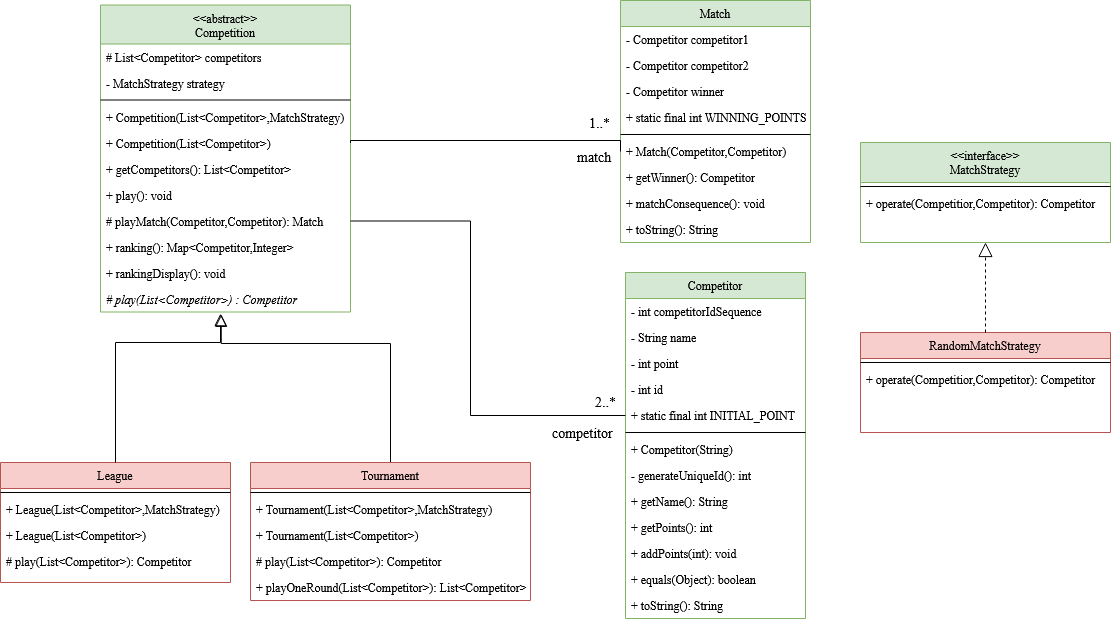

The diagram above was exported from draw.io. Its source (the exported page's mxGraphModel, read from the mxfile embedded in the PNG):
<mxGraphModel dx="1038" dy="536" grid="1" gridSize="10" guides="1" tooltips="1" connect="1" arrows="1" fold="1" page="1" pageScale="1" pageWidth="1169" pageHeight="827" math="0" shadow="0">
  <root>
    <mxCell id="WIyWlLk6GJQsqaUBKTNV-0" />
    <mxCell id="WIyWlLk6GJQsqaUBKTNV-1" parent="WIyWlLk6GJQsqaUBKTNV-0" />
    <mxCell id="zkfFHV4jXpPFQw0GAbJ--6" value="League" style="swimlane;fontStyle=0;align=center;verticalAlign=top;childLayout=stackLayout;horizontal=1;startSize=26;horizontalStack=0;resizeParent=1;resizeLast=0;collapsible=1;marginBottom=0;rounded=0;shadow=0;strokeWidth=1;fillColor=#f8cecc;strokeColor=#b85450;" parent="WIyWlLk6GJQsqaUBKTNV-1" vertex="1">
      <mxGeometry x="10" y="470" width="230" height="120" as="geometry">
        <mxRectangle x="130" y="380" width="160" height="26" as="alternateBounds" />
      </mxGeometry>
    </mxCell>
    <mxCell id="zkfFHV4jXpPFQw0GAbJ--9" value="" style="line;html=1;strokeWidth=1;align=left;verticalAlign=middle;spacingTop=-1;spacingLeft=3;spacingRight=3;rotatable=0;labelPosition=right;points=[];portConstraint=eastwest;" parent="zkfFHV4jXpPFQw0GAbJ--6" vertex="1">
      <mxGeometry y="26" width="230" height="8" as="geometry" />
    </mxCell>
    <mxCell id="zkfFHV4jXpPFQw0GAbJ--10" value="+ League(List&lt;Competitor&gt;,MatchStrategy)" style="text;align=left;verticalAlign=top;spacingLeft=4;spacingRight=4;overflow=hidden;rotatable=0;points=[[0,0.5],[1,0.5]];portConstraint=eastwest;fontStyle=0" parent="zkfFHV4jXpPFQw0GAbJ--6" vertex="1">
      <mxGeometry y="34" width="230" height="26" as="geometry" />
    </mxCell>
    <mxCell id="kYz2xjn1swvI_4yRcfKo-4" value="+ League(List&lt;Competitor&gt;)" style="text;align=left;verticalAlign=top;spacingLeft=4;spacingRight=4;overflow=hidden;rotatable=0;points=[[0,0.5],[1,0.5]];portConstraint=eastwest;fontStyle=0" parent="zkfFHV4jXpPFQw0GAbJ--6" vertex="1">
      <mxGeometry y="60" width="230" height="26" as="geometry" />
    </mxCell>
    <mxCell id="zkfFHV4jXpPFQw0GAbJ--11" value="# play(List&lt;Competitor&gt;): Competitor" style="text;align=left;verticalAlign=top;spacingLeft=4;spacingRight=4;overflow=hidden;rotatable=0;points=[[0,0.5],[1,0.5]];portConstraint=eastwest;" parent="zkfFHV4jXpPFQw0GAbJ--6" vertex="1">
      <mxGeometry y="86" width="230" height="26" as="geometry" />
    </mxCell>
    <mxCell id="zkfFHV4jXpPFQw0GAbJ--12" value="" style="endArrow=block;endSize=10;endFill=0;shadow=0;strokeWidth=1;rounded=0;edgeStyle=elbowEdgeStyle;elbow=vertical;entryX=0.48;entryY=1.063;entryDx=0;entryDy=0;entryPerimeter=0;exitX=0.5;exitY=0;exitDx=0;exitDy=0;" parent="WIyWlLk6GJQsqaUBKTNV-1" source="zkfFHV4jXpPFQw0GAbJ--6" target="Dx72jjT_J7TsqpW6xFCq-39" edge="1">
      <mxGeometry width="160" relative="1" as="geometry">
        <mxPoint x="200" y="203" as="sourcePoint" />
        <mxPoint x="300" y="272" as="targetPoint" />
        <Array as="points">
          <mxPoint x="190" y="350" />
          <mxPoint x="260" y="316" />
          <mxPoint x="240" y="316" />
        </Array>
      </mxGeometry>
    </mxCell>
    <mxCell id="zkfFHV4jXpPFQw0GAbJ--16" value="" style="endArrow=block;endSize=10;endFill=0;shadow=0;strokeWidth=1;rounded=0;edgeStyle=elbowEdgeStyle;elbow=vertical;exitX=0.5;exitY=0;exitDx=0;exitDy=0;entryX=0.483;entryY=1.09;entryDx=0;entryDy=0;entryPerimeter=0;" parent="WIyWlLk6GJQsqaUBKTNV-1" source="Dx72jjT_J7TsqpW6xFCq-42" target="Dx72jjT_J7TsqpW6xFCq-39" edge="1">
      <mxGeometry width="160" relative="1" as="geometry">
        <mxPoint x="350" y="360" as="sourcePoint" />
        <mxPoint x="241" y="300" as="targetPoint" />
        <Array as="points">
          <mxPoint x="280" y="351" />
        </Array>
      </mxGeometry>
    </mxCell>
    <mxCell id="zkfFHV4jXpPFQw0GAbJ--17" value="Match&#10;" style="swimlane;fontStyle=0;align=center;verticalAlign=top;childLayout=stackLayout;horizontal=1;startSize=26;horizontalStack=0;resizeParent=1;resizeLast=0;collapsible=1;marginBottom=0;rounded=0;shadow=0;strokeWidth=1;fillColor=#d5e8d4;strokeColor=#82b366;" parent="WIyWlLk6GJQsqaUBKTNV-1" vertex="1">
      <mxGeometry x="630" y="8" width="190" height="242" as="geometry">
        <mxRectangle x="570" y="90" width="160" height="26" as="alternateBounds" />
      </mxGeometry>
    </mxCell>
    <mxCell id="zkfFHV4jXpPFQw0GAbJ--18" value="- Competitor competitor1" style="text;align=left;verticalAlign=top;spacingLeft=4;spacingRight=4;overflow=hidden;rotatable=0;points=[[0,0.5],[1,0.5]];portConstraint=eastwest;" parent="zkfFHV4jXpPFQw0GAbJ--17" vertex="1">
      <mxGeometry y="26" width="190" height="26" as="geometry" />
    </mxCell>
    <mxCell id="zkfFHV4jXpPFQw0GAbJ--19" value="- Competitor competitor2" style="text;align=left;verticalAlign=top;spacingLeft=4;spacingRight=4;overflow=hidden;rotatable=0;points=[[0,0.5],[1,0.5]];portConstraint=eastwest;rounded=0;shadow=0;html=0;" parent="zkfFHV4jXpPFQw0GAbJ--17" vertex="1">
      <mxGeometry y="52" width="190" height="26" as="geometry" />
    </mxCell>
    <mxCell id="zkfFHV4jXpPFQw0GAbJ--20" value="- Competitor winner&#10;" style="text;align=left;verticalAlign=top;spacingLeft=4;spacingRight=4;overflow=hidden;rotatable=0;points=[[0,0.5],[1,0.5]];portConstraint=eastwest;rounded=0;shadow=0;html=0;" parent="zkfFHV4jXpPFQw0GAbJ--17" vertex="1">
      <mxGeometry y="78" width="190" height="26" as="geometry" />
    </mxCell>
    <mxCell id="6lmibE8g2BoKhYK5gh4g-26" value="+ static final int WINNING_POINTS" style="text;align=left;verticalAlign=top;spacingLeft=4;spacingRight=4;overflow=hidden;rotatable=0;points=[[0,0.5],[1,0.5]];portConstraint=eastwest;rounded=0;shadow=0;html=0;" parent="zkfFHV4jXpPFQw0GAbJ--17" vertex="1">
      <mxGeometry y="104" width="190" height="26" as="geometry" />
    </mxCell>
    <mxCell id="zkfFHV4jXpPFQw0GAbJ--23" value="" style="line;html=1;strokeWidth=1;align=left;verticalAlign=middle;spacingTop=-1;spacingLeft=3;spacingRight=3;rotatable=0;labelPosition=right;points=[];portConstraint=eastwest;" parent="zkfFHV4jXpPFQw0GAbJ--17" vertex="1">
      <mxGeometry y="130" width="190" height="8" as="geometry" />
    </mxCell>
    <mxCell id="zkfFHV4jXpPFQw0GAbJ--24" value="+ Match(Competitor,Competitor)" style="text;align=left;verticalAlign=top;spacingLeft=4;spacingRight=4;overflow=hidden;rotatable=0;points=[[0,0.5],[1,0.5]];portConstraint=eastwest;" parent="zkfFHV4jXpPFQw0GAbJ--17" vertex="1">
      <mxGeometry y="138" width="190" height="26" as="geometry" />
    </mxCell>
    <mxCell id="zkfFHV4jXpPFQw0GAbJ--25" value="+ getWinner(): Competitor" style="text;align=left;verticalAlign=top;spacingLeft=4;spacingRight=4;overflow=hidden;rotatable=0;points=[[0,0.5],[1,0.5]];portConstraint=eastwest;" parent="zkfFHV4jXpPFQw0GAbJ--17" vertex="1">
      <mxGeometry y="164" width="190" height="26" as="geometry" />
    </mxCell>
    <mxCell id="Dx72jjT_J7TsqpW6xFCq-0" value="+ matchConsequence(): void" style="text;align=left;verticalAlign=top;spacingLeft=4;spacingRight=4;overflow=hidden;rotatable=0;points=[[0,0.5],[1,0.5]];portConstraint=eastwest;" parent="zkfFHV4jXpPFQw0GAbJ--17" vertex="1">
      <mxGeometry y="190" width="190" height="26" as="geometry" />
    </mxCell>
    <mxCell id="Dx72jjT_J7TsqpW6xFCq-6" value="+ toString(): String" style="text;align=left;verticalAlign=top;spacingLeft=4;spacingRight=4;overflow=hidden;rotatable=0;points=[[0,0.5],[1,0.5]];portConstraint=eastwest;" parent="zkfFHV4jXpPFQw0GAbJ--17" vertex="1">
      <mxGeometry y="216" width="190" height="26" as="geometry" />
    </mxCell>
    <mxCell id="Dx72jjT_J7TsqpW6xFCq-8" value="Competitor" style="swimlane;fontStyle=0;align=center;verticalAlign=top;childLayout=stackLayout;horizontal=1;startSize=26;horizontalStack=0;resizeParent=1;resizeLast=0;collapsible=1;marginBottom=0;rounded=0;shadow=0;strokeWidth=1;fillColor=#d5e8d4;strokeColor=#82b366;" parent="WIyWlLk6GJQsqaUBKTNV-1" vertex="1">
      <mxGeometry x="635" y="280" width="180" height="346" as="geometry">
        <mxRectangle x="570" y="90" width="160" height="26" as="alternateBounds" />
      </mxGeometry>
    </mxCell>
    <mxCell id="wN8AxNBB5OpxgEsNrYQ2-0" value="- int competitorIdSequence" style="text;align=left;verticalAlign=top;spacingLeft=4;spacingRight=4;overflow=hidden;rotatable=0;points=[[0,0.5],[1,0.5]];portConstraint=eastwest;" vertex="1" parent="Dx72jjT_J7TsqpW6xFCq-8">
      <mxGeometry y="26" width="180" height="26" as="geometry" />
    </mxCell>
    <mxCell id="Dx72jjT_J7TsqpW6xFCq-9" value="- String name" style="text;align=left;verticalAlign=top;spacingLeft=4;spacingRight=4;overflow=hidden;rotatable=0;points=[[0,0.5],[1,0.5]];portConstraint=eastwest;" parent="Dx72jjT_J7TsqpW6xFCq-8" vertex="1">
      <mxGeometry y="52" width="180" height="26" as="geometry" />
    </mxCell>
    <mxCell id="Dx72jjT_J7TsqpW6xFCq-59" value="- int point" style="text;align=left;verticalAlign=top;spacingLeft=4;spacingRight=4;overflow=hidden;rotatable=0;points=[[0,0.5],[1,0.5]];portConstraint=eastwest;rounded=0;shadow=0;html=0;" parent="Dx72jjT_J7TsqpW6xFCq-8" vertex="1">
      <mxGeometry y="78" width="180" height="26" as="geometry" />
    </mxCell>
    <mxCell id="wN8AxNBB5OpxgEsNrYQ2-1" value="- int id" style="text;align=left;verticalAlign=top;spacingLeft=4;spacingRight=4;overflow=hidden;rotatable=0;points=[[0,0.5],[1,0.5]];portConstraint=eastwest;rounded=0;shadow=0;html=0;" vertex="1" parent="Dx72jjT_J7TsqpW6xFCq-8">
      <mxGeometry y="104" width="180" height="26" as="geometry" />
    </mxCell>
    <mxCell id="Dx72jjT_J7TsqpW6xFCq-10" value="+ static final int INITIAL_POINT" style="text;align=left;verticalAlign=top;spacingLeft=4;spacingRight=4;overflow=hidden;rotatable=0;points=[[0,0.5],[1,0.5]];portConstraint=eastwest;rounded=0;shadow=0;html=0;" parent="Dx72jjT_J7TsqpW6xFCq-8" vertex="1">
      <mxGeometry y="130" width="180" height="26" as="geometry" />
    </mxCell>
    <mxCell id="Dx72jjT_J7TsqpW6xFCq-12" value="" style="line;html=1;strokeWidth=1;align=left;verticalAlign=middle;spacingTop=-1;spacingLeft=3;spacingRight=3;rotatable=0;labelPosition=right;points=[];portConstraint=eastwest;" parent="Dx72jjT_J7TsqpW6xFCq-8" vertex="1">
      <mxGeometry y="156" width="180" height="8" as="geometry" />
    </mxCell>
    <mxCell id="Dx72jjT_J7TsqpW6xFCq-13" value="+ Competitor(String)" style="text;align=left;verticalAlign=top;spacingLeft=4;spacingRight=4;overflow=hidden;rotatable=0;points=[[0,0.5],[1,0.5]];portConstraint=eastwest;" parent="Dx72jjT_J7TsqpW6xFCq-8" vertex="1">
      <mxGeometry y="164" width="180" height="26" as="geometry" />
    </mxCell>
    <mxCell id="wN8AxNBB5OpxgEsNrYQ2-2" value="- generateUniqueId(): int" style="text;align=left;verticalAlign=top;spacingLeft=4;spacingRight=4;overflow=hidden;rotatable=0;points=[[0,0.5],[1,0.5]];portConstraint=eastwest;" vertex="1" parent="Dx72jjT_J7TsqpW6xFCq-8">
      <mxGeometry y="190" width="180" height="26" as="geometry" />
    </mxCell>
    <mxCell id="Dx72jjT_J7TsqpW6xFCq-14" value="+ getName(): String" style="text;align=left;verticalAlign=top;spacingLeft=4;spacingRight=4;overflow=hidden;rotatable=0;points=[[0,0.5],[1,0.5]];portConstraint=eastwest;" parent="Dx72jjT_J7TsqpW6xFCq-8" vertex="1">
      <mxGeometry y="216" width="180" height="26" as="geometry" />
    </mxCell>
    <mxCell id="Dx72jjT_J7TsqpW6xFCq-15" value="+ getPoints(): int" style="text;align=left;verticalAlign=top;spacingLeft=4;spacingRight=4;overflow=hidden;rotatable=0;points=[[0,0.5],[1,0.5]];portConstraint=eastwest;" parent="Dx72jjT_J7TsqpW6xFCq-8" vertex="1">
      <mxGeometry y="242" width="180" height="26" as="geometry" />
    </mxCell>
    <mxCell id="Dx72jjT_J7TsqpW6xFCq-16" value="+ addPoints(int): void" style="text;align=left;verticalAlign=top;spacingLeft=4;spacingRight=4;overflow=hidden;rotatable=0;points=[[0,0.5],[1,0.5]];portConstraint=eastwest;" parent="Dx72jjT_J7TsqpW6xFCq-8" vertex="1">
      <mxGeometry y="268" width="180" height="26" as="geometry" />
    </mxCell>
    <mxCell id="Dx72jjT_J7TsqpW6xFCq-17" value="+ equals(Object): boolean" style="text;align=left;verticalAlign=top;spacingLeft=4;spacingRight=4;overflow=hidden;rotatable=0;points=[[0,0.5],[1,0.5]];portConstraint=eastwest;" parent="Dx72jjT_J7TsqpW6xFCq-8" vertex="1">
      <mxGeometry y="294" width="180" height="26" as="geometry" />
    </mxCell>
    <mxCell id="Dx72jjT_J7TsqpW6xFCq-18" value="+ toString(): String " style="text;align=left;verticalAlign=top;spacingLeft=4;spacingRight=4;overflow=hidden;rotatable=0;points=[[0,0.5],[1,0.5]];portConstraint=eastwest;" parent="Dx72jjT_J7TsqpW6xFCq-8" vertex="1">
      <mxGeometry y="320" width="180" height="26" as="geometry" />
    </mxCell>
    <mxCell id="Dx72jjT_J7TsqpW6xFCq-30" value="&lt;&lt;abstract&gt;&gt;&#10;Competition" style="swimlane;fontStyle=0;align=center;verticalAlign=top;childLayout=stackLayout;horizontal=1;startSize=39;horizontalStack=0;resizeParent=1;resizeLast=0;collapsible=1;marginBottom=0;rounded=0;shadow=0;strokeWidth=1;fillColor=#d5e8d4;strokeColor=#82b366;" parent="WIyWlLk6GJQsqaUBKTNV-1" vertex="1">
      <mxGeometry x="110" y="12.5" width="250" height="307" as="geometry">
        <mxRectangle x="130" y="380" width="160" height="26" as="alternateBounds" />
      </mxGeometry>
    </mxCell>
    <mxCell id="Dx72jjT_J7TsqpW6xFCq-31" value="# List&lt;Competitor&gt; competitors" style="text;align=left;verticalAlign=top;spacingLeft=4;spacingRight=4;overflow=hidden;rotatable=0;points=[[0,0.5],[1,0.5]];portConstraint=eastwest;" parent="Dx72jjT_J7TsqpW6xFCq-30" vertex="1">
      <mxGeometry y="39" width="250" height="26" as="geometry" />
    </mxCell>
    <mxCell id="kYz2xjn1swvI_4yRcfKo-0" value="- MatchStrategy strategy" style="text;align=left;verticalAlign=top;spacingLeft=4;spacingRight=4;overflow=hidden;rotatable=0;points=[[0,0.5],[1,0.5]];portConstraint=eastwest;" parent="Dx72jjT_J7TsqpW6xFCq-30" vertex="1">
      <mxGeometry y="65" width="250" height="26" as="geometry" />
    </mxCell>
    <mxCell id="Dx72jjT_J7TsqpW6xFCq-33" value="" style="line;html=1;strokeWidth=1;align=left;verticalAlign=middle;spacingTop=-1;spacingLeft=3;spacingRight=3;rotatable=0;labelPosition=right;points=[];portConstraint=eastwest;" parent="Dx72jjT_J7TsqpW6xFCq-30" vertex="1">
      <mxGeometry y="91" width="250" height="8" as="geometry" />
    </mxCell>
    <mxCell id="Dx72jjT_J7TsqpW6xFCq-41" value="+ Competition(List&lt;Competitor&gt;,MatchStrategy)" style="text;align=left;verticalAlign=top;spacingLeft=4;spacingRight=4;overflow=hidden;rotatable=0;points=[[0,0.5],[1,0.5]];portConstraint=eastwest;fontStyle=0" parent="Dx72jjT_J7TsqpW6xFCq-30" vertex="1">
      <mxGeometry y="99" width="250" height="26" as="geometry" />
    </mxCell>
    <mxCell id="kYz2xjn1swvI_4yRcfKo-1" value="+ Competition(List&lt;Competitor&gt;)" style="text;align=left;verticalAlign=top;spacingLeft=4;spacingRight=4;overflow=hidden;rotatable=0;points=[[0,0.5],[1,0.5]];portConstraint=eastwest;fontStyle=0" parent="Dx72jjT_J7TsqpW6xFCq-30" vertex="1">
      <mxGeometry y="125" width="250" height="26" as="geometry" />
    </mxCell>
    <mxCell id="Dx72jjT_J7TsqpW6xFCq-34" value="+ getCompetitors(): List&lt;Competitor&gt;" style="text;align=left;verticalAlign=top;spacingLeft=4;spacingRight=4;overflow=hidden;rotatable=0;points=[[0,0.5],[1,0.5]];portConstraint=eastwest;fontStyle=0" parent="Dx72jjT_J7TsqpW6xFCq-30" vertex="1">
      <mxGeometry y="151" width="250" height="26" as="geometry" />
    </mxCell>
    <mxCell id="Dx72jjT_J7TsqpW6xFCq-35" value="+ play(): void" style="text;align=left;verticalAlign=top;spacingLeft=4;spacingRight=4;overflow=hidden;rotatable=0;points=[[0,0.5],[1,0.5]];portConstraint=eastwest;" parent="Dx72jjT_J7TsqpW6xFCq-30" vertex="1">
      <mxGeometry y="177" width="250" height="26" as="geometry" />
    </mxCell>
    <mxCell id="Dx72jjT_J7TsqpW6xFCq-36" value="# playMatch(Competitor,Competitor): Match" style="text;align=left;verticalAlign=top;spacingLeft=4;spacingRight=4;overflow=hidden;rotatable=0;points=[[0,0.5],[1,0.5]];portConstraint=eastwest;" parent="Dx72jjT_J7TsqpW6xFCq-30" vertex="1">
      <mxGeometry y="203" width="250" height="26" as="geometry" />
    </mxCell>
    <mxCell id="Dx72jjT_J7TsqpW6xFCq-38" value="+ ranking(): Map&lt;Competitor,Integer&gt;" style="text;align=left;verticalAlign=top;spacingLeft=4;spacingRight=4;overflow=hidden;rotatable=0;points=[[0,0.5],[1,0.5]];portConstraint=eastwest;" parent="Dx72jjT_J7TsqpW6xFCq-30" vertex="1">
      <mxGeometry y="229" width="250" height="26" as="geometry" />
    </mxCell>
    <mxCell id="6lmibE8g2BoKhYK5gh4g-27" value="+ rankingDisplay(): void" style="text;align=left;verticalAlign=top;spacingLeft=4;spacingRight=4;overflow=hidden;rotatable=0;points=[[0,0.5],[1,0.5]];portConstraint=eastwest;" parent="Dx72jjT_J7TsqpW6xFCq-30" vertex="1">
      <mxGeometry y="255" width="250" height="26" as="geometry" />
    </mxCell>
    <mxCell id="Dx72jjT_J7TsqpW6xFCq-39" value="# play(List&lt;Competitor&gt;) : Competitor" style="text;align=left;verticalAlign=top;spacingLeft=4;spacingRight=4;overflow=hidden;rotatable=0;points=[[0,0.5],[1,0.5]];portConstraint=eastwest;fontStyle=2" parent="Dx72jjT_J7TsqpW6xFCq-30" vertex="1">
      <mxGeometry y="281" width="250" height="26" as="geometry" />
    </mxCell>
    <mxCell id="Dx72jjT_J7TsqpW6xFCq-42" value="Tournament" style="swimlane;fontStyle=0;align=center;verticalAlign=top;childLayout=stackLayout;horizontal=1;startSize=26;horizontalStack=0;resizeParent=1;resizeLast=0;collapsible=1;marginBottom=0;rounded=0;shadow=0;strokeWidth=1;fillColor=#f8cecc;strokeColor=#b85450;" parent="WIyWlLk6GJQsqaUBKTNV-1" vertex="1">
      <mxGeometry x="260" y="470" width="280" height="138" as="geometry">
        <mxRectangle x="130" y="380" width="160" height="26" as="alternateBounds" />
      </mxGeometry>
    </mxCell>
    <mxCell id="Dx72jjT_J7TsqpW6xFCq-43" value="" style="line;html=1;strokeWidth=1;align=left;verticalAlign=middle;spacingTop=-1;spacingLeft=3;spacingRight=3;rotatable=0;labelPosition=right;points=[];portConstraint=eastwest;" parent="Dx72jjT_J7TsqpW6xFCq-42" vertex="1">
      <mxGeometry y="26" width="280" height="8" as="geometry" />
    </mxCell>
    <mxCell id="Dx72jjT_J7TsqpW6xFCq-44" value="+ Tournament(List&lt;Competitor&gt;,MatchStrategy)" style="text;align=left;verticalAlign=top;spacingLeft=4;spacingRight=4;overflow=hidden;rotatable=0;points=[[0,0.5],[1,0.5]];portConstraint=eastwest;fontStyle=0" parent="Dx72jjT_J7TsqpW6xFCq-42" vertex="1">
      <mxGeometry y="34" width="280" height="26" as="geometry" />
    </mxCell>
    <mxCell id="kYz2xjn1swvI_4yRcfKo-5" value="+ Tournament(List&lt;Competitor&gt;)" style="text;align=left;verticalAlign=top;spacingLeft=4;spacingRight=4;overflow=hidden;rotatable=0;points=[[0,0.5],[1,0.5]];portConstraint=eastwest;fontStyle=0" parent="Dx72jjT_J7TsqpW6xFCq-42" vertex="1">
      <mxGeometry y="60" width="280" height="26" as="geometry" />
    </mxCell>
    <mxCell id="Dx72jjT_J7TsqpW6xFCq-45" value="# play(List&lt;Competitor&gt;): Competitor" style="text;align=left;verticalAlign=top;spacingLeft=4;spacingRight=4;overflow=hidden;rotatable=0;points=[[0,0.5],[1,0.5]];portConstraint=eastwest;" parent="Dx72jjT_J7TsqpW6xFCq-42" vertex="1">
      <mxGeometry y="86" width="280" height="26" as="geometry" />
    </mxCell>
    <mxCell id="Dx72jjT_J7TsqpW6xFCq-46" value="+ playOneRound(List&lt;Competitor&gt;): List&lt;Competitor&gt;" style="text;align=left;verticalAlign=top;spacingLeft=4;spacingRight=4;overflow=hidden;rotatable=0;points=[[0,0.5],[1,0.5]];portConstraint=eastwest;" parent="Dx72jjT_J7TsqpW6xFCq-42" vertex="1">
      <mxGeometry y="112" width="280" height="26" as="geometry" />
    </mxCell>
    <mxCell id="Dx72jjT_J7TsqpW6xFCq-52" value="" style="endArrow=none;html=1;edgeStyle=orthogonalEdgeStyle;rounded=0;entryX=0;entryY=0.5;entryDx=0;entryDy=0;exitX=1;exitY=0.5;exitDx=0;exitDy=0;" parent="WIyWlLk6GJQsqaUBKTNV-1" source="kYz2xjn1swvI_4yRcfKo-1" target="zkfFHV4jXpPFQw0GAbJ--24" edge="1">
      <mxGeometry relative="1" as="geometry">
        <mxPoint x="360" y="155" as="sourcePoint" />
        <mxPoint x="620" y="177" as="targetPoint" />
        <Array as="points">
          <mxPoint x="630" y="148" />
        </Array>
      </mxGeometry>
    </mxCell>
    <mxCell id="Dx72jjT_J7TsqpW6xFCq-53" value="match" style="edgeLabel;resizable=0;html=1;align=left;verticalAlign=bottom;fontSize=14;" parent="Dx72jjT_J7TsqpW6xFCq-52" connectable="0" vertex="1">
      <mxGeometry x="-1" relative="1" as="geometry">
        <mxPoint x="225" y="24" as="offset" />
      </mxGeometry>
    </mxCell>
    <mxCell id="Dx72jjT_J7TsqpW6xFCq-54" value="1..*" style="edgeLabel;resizable=0;html=1;align=right;verticalAlign=bottom;fontSize=14;" parent="Dx72jjT_J7TsqpW6xFCq-52" connectable="0" vertex="1">
      <mxGeometry x="1" relative="1" as="geometry">
        <mxPoint x="-10" y="-19" as="offset" />
      </mxGeometry>
    </mxCell>
    <mxCell id="Dx72jjT_J7TsqpW6xFCq-56" value="" style="endArrow=none;html=1;edgeStyle=orthogonalEdgeStyle;rounded=0;fontSize=14;exitX=1;exitY=0.5;exitDx=0;exitDy=0;entryX=0;entryY=0.5;entryDx=0;entryDy=0;" parent="WIyWlLk6GJQsqaUBKTNV-1" source="Dx72jjT_J7TsqpW6xFCq-36" target="Dx72jjT_J7TsqpW6xFCq-10" edge="1">
      <mxGeometry relative="1" as="geometry">
        <mxPoint x="420" y="267.67" as="sourcePoint" />
        <mxPoint x="600" y="383" as="targetPoint" />
        <Array as="points">
          <mxPoint x="480" y="229" />
          <mxPoint x="480" y="423" />
        </Array>
      </mxGeometry>
    </mxCell>
    <mxCell id="Dx72jjT_J7TsqpW6xFCq-57" value="competitor" style="edgeLabel;resizable=0;html=1;align=left;verticalAlign=bottom;fontSize=14;" parent="Dx72jjT_J7TsqpW6xFCq-56" connectable="0" vertex="1">
      <mxGeometry x="-1" relative="1" as="geometry">
        <mxPoint x="200" y="222" as="offset" />
      </mxGeometry>
    </mxCell>
    <mxCell id="Dx72jjT_J7TsqpW6xFCq-58" value="2..*" style="edgeLabel;resizable=0;html=1;align=right;verticalAlign=bottom;fontSize=14;" parent="Dx72jjT_J7TsqpW6xFCq-56" connectable="0" vertex="1">
      <mxGeometry x="1" relative="1" as="geometry">
        <mxPoint x="-10" y="-3" as="offset" />
      </mxGeometry>
    </mxCell>
    <mxCell id="6lmibE8g2BoKhYK5gh4g-0" value="&lt;&lt;interface&gt;&gt;&#10;MatchStrategy" style="swimlane;fontStyle=0;align=center;verticalAlign=top;childLayout=stackLayout;horizontal=1;startSize=40;horizontalStack=0;resizeParent=1;resizeLast=0;collapsible=1;marginBottom=0;rounded=0;shadow=0;strokeWidth=1;fillColor=#d5e8d4;strokeColor=#82b366;" parent="WIyWlLk6GJQsqaUBKTNV-1" vertex="1">
      <mxGeometry x="870" y="150" width="250" height="100" as="geometry">
        <mxRectangle x="570" y="90" width="160" height="26" as="alternateBounds" />
      </mxGeometry>
    </mxCell>
    <mxCell id="6lmibE8g2BoKhYK5gh4g-4" value="" style="line;html=1;strokeWidth=1;align=left;verticalAlign=middle;spacingTop=-1;spacingLeft=3;spacingRight=3;rotatable=0;labelPosition=right;points=[];portConstraint=eastwest;" parent="6lmibE8g2BoKhYK5gh4g-0" vertex="1">
      <mxGeometry y="40" width="250" height="8" as="geometry" />
    </mxCell>
    <mxCell id="6lmibE8g2BoKhYK5gh4g-10" value="+ operate(Competitior,Competitor): Competitor" style="text;align=left;verticalAlign=top;spacingLeft=4;spacingRight=4;overflow=hidden;rotatable=0;points=[[0,0.5],[1,0.5]];portConstraint=eastwest;" parent="6lmibE8g2BoKhYK5gh4g-0" vertex="1">
      <mxGeometry y="48" width="250" height="26" as="geometry" />
    </mxCell>
    <mxCell id="6lmibE8g2BoKhYK5gh4g-12" value="RandomMatchStrategy" style="swimlane;fontStyle=0;align=center;verticalAlign=top;childLayout=stackLayout;horizontal=1;startSize=26;horizontalStack=0;resizeParent=1;resizeLast=0;collapsible=1;marginBottom=0;rounded=0;shadow=0;strokeWidth=1;fillColor=#f8cecc;strokeColor=#b85450;" parent="WIyWlLk6GJQsqaUBKTNV-1" vertex="1">
      <mxGeometry x="870" y="340" width="250" height="100" as="geometry">
        <mxRectangle x="570" y="90" width="160" height="26" as="alternateBounds" />
      </mxGeometry>
    </mxCell>
    <mxCell id="6lmibE8g2BoKhYK5gh4g-13" value="" style="line;html=1;strokeWidth=1;align=left;verticalAlign=middle;spacingTop=-1;spacingLeft=3;spacingRight=3;rotatable=0;labelPosition=right;points=[];portConstraint=eastwest;" parent="6lmibE8g2BoKhYK5gh4g-12" vertex="1">
      <mxGeometry y="26" width="250" height="8" as="geometry" />
    </mxCell>
    <mxCell id="6lmibE8g2BoKhYK5gh4g-14" value="+ operate(Competitior,Competitor): Competitor" style="text;align=left;verticalAlign=top;spacingLeft=4;spacingRight=4;overflow=hidden;rotatable=0;points=[[0,0.5],[1,0.5]];portConstraint=eastwest;" parent="6lmibE8g2BoKhYK5gh4g-12" vertex="1">
      <mxGeometry y="34" width="250" height="26" as="geometry" />
    </mxCell>
    <mxCell id="6lmibE8g2BoKhYK5gh4g-21" value="" style="endArrow=block;dashed=1;endFill=0;endSize=12;html=1;rounded=0;edgeStyle=orthogonalEdgeStyle;exitX=0.5;exitY=0;exitDx=0;exitDy=0;entryX=0.5;entryY=1;entryDx=0;entryDy=0;" parent="WIyWlLk6GJQsqaUBKTNV-1" source="6lmibE8g2BoKhYK5gh4g-12" target="6lmibE8g2BoKhYK5gh4g-0" edge="1">
      <mxGeometry width="160" relative="1" as="geometry">
        <mxPoint x="830" y="270" as="sourcePoint" />
        <mxPoint x="990" y="270" as="targetPoint" />
      </mxGeometry>
    </mxCell>
  </root>
</mxGraphModel>